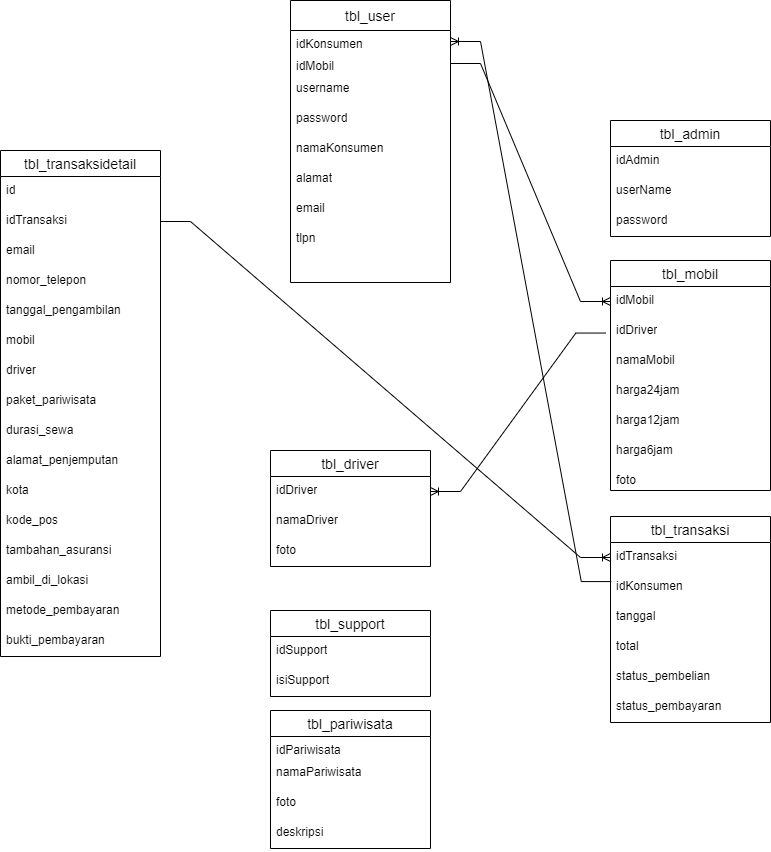

The diagram above was exported from draw.io. Its source (the exported page's mxGraphModel, read from the mxfile embedded in the PNG):
<mxGraphModel dx="3172" dy="1013" grid="1" gridSize="10" guides="1" tooltips="1" connect="1" arrows="1" fold="1" page="1" pageScale="1" pageWidth="827" pageHeight="1169" math="0" shadow="0">
  <root>
    <mxCell id="0" />
    <mxCell id="1" parent="0" />
    <mxCell id="_gOzYDnpIRpPCkI5PSLW-1" value="tbl_admin" style="swimlane;fontStyle=0;childLayout=stackLayout;horizontal=1;startSize=26;horizontalStack=0;resizeParent=1;resizeParentMax=0;resizeLast=0;collapsible=1;marginBottom=0;align=center;fontSize=14;" vertex="1" parent="1">
      <mxGeometry x="170" y="120" width="160" height="116" as="geometry" />
    </mxCell>
    <mxCell id="_gOzYDnpIRpPCkI5PSLW-2" value="idAdmin" style="text;strokeColor=none;fillColor=none;spacingLeft=4;spacingRight=4;overflow=hidden;rotatable=0;points=[[0,0.5],[1,0.5]];portConstraint=eastwest;fontSize=12;whiteSpace=wrap;html=1;" vertex="1" parent="_gOzYDnpIRpPCkI5PSLW-1">
      <mxGeometry y="26" width="160" height="30" as="geometry" />
    </mxCell>
    <mxCell id="_gOzYDnpIRpPCkI5PSLW-3" value="userName" style="text;strokeColor=none;fillColor=none;spacingLeft=4;spacingRight=4;overflow=hidden;rotatable=0;points=[[0,0.5],[1,0.5]];portConstraint=eastwest;fontSize=12;whiteSpace=wrap;html=1;" vertex="1" parent="_gOzYDnpIRpPCkI5PSLW-1">
      <mxGeometry y="56" width="160" height="30" as="geometry" />
    </mxCell>
    <mxCell id="_gOzYDnpIRpPCkI5PSLW-4" value="password" style="text;strokeColor=none;fillColor=none;spacingLeft=4;spacingRight=4;overflow=hidden;rotatable=0;points=[[0,0.5],[1,0.5]];portConstraint=eastwest;fontSize=12;whiteSpace=wrap;html=1;" vertex="1" parent="_gOzYDnpIRpPCkI5PSLW-1">
      <mxGeometry y="86" width="160" height="30" as="geometry" />
    </mxCell>
    <mxCell id="_gOzYDnpIRpPCkI5PSLW-5" value="tbl_driver" style="swimlane;fontStyle=0;childLayout=stackLayout;horizontal=1;startSize=26;horizontalStack=0;resizeParent=1;resizeParentMax=0;resizeLast=0;collapsible=1;marginBottom=0;align=center;fontSize=14;" vertex="1" parent="1">
      <mxGeometry x="-170" y="450" width="160" height="116" as="geometry" />
    </mxCell>
    <mxCell id="_gOzYDnpIRpPCkI5PSLW-6" value="idDriver" style="text;strokeColor=none;fillColor=none;spacingLeft=4;spacingRight=4;overflow=hidden;rotatable=0;points=[[0,0.5],[1,0.5]];portConstraint=eastwest;fontSize=12;whiteSpace=wrap;html=1;" vertex="1" parent="_gOzYDnpIRpPCkI5PSLW-5">
      <mxGeometry y="26" width="160" height="30" as="geometry" />
    </mxCell>
    <mxCell id="_gOzYDnpIRpPCkI5PSLW-7" value="namaDriver" style="text;strokeColor=none;fillColor=none;spacingLeft=4;spacingRight=4;overflow=hidden;rotatable=0;points=[[0,0.5],[1,0.5]];portConstraint=eastwest;fontSize=12;whiteSpace=wrap;html=1;" vertex="1" parent="_gOzYDnpIRpPCkI5PSLW-5">
      <mxGeometry y="56" width="160" height="30" as="geometry" />
    </mxCell>
    <mxCell id="_gOzYDnpIRpPCkI5PSLW-8" value="foto" style="text;strokeColor=none;fillColor=none;spacingLeft=4;spacingRight=4;overflow=hidden;rotatable=0;points=[[0,0.5],[1,0.5]];portConstraint=eastwest;fontSize=12;whiteSpace=wrap;html=1;" vertex="1" parent="_gOzYDnpIRpPCkI5PSLW-5">
      <mxGeometry y="86" width="160" height="30" as="geometry" />
    </mxCell>
    <mxCell id="_gOzYDnpIRpPCkI5PSLW-9" value="tbl_mobil" style="swimlane;fontStyle=0;childLayout=stackLayout;horizontal=1;startSize=26;horizontalStack=0;resizeParent=1;resizeParentMax=0;resizeLast=0;collapsible=1;marginBottom=0;align=center;fontSize=14;" vertex="1" parent="1">
      <mxGeometry x="170" y="260" width="160" height="230" as="geometry">
        <mxRectangle x="170" y="260" width="100" height="30" as="alternateBounds" />
      </mxGeometry>
    </mxCell>
    <mxCell id="_gOzYDnpIRpPCkI5PSLW-10" value="idMobil" style="text;strokeColor=none;fillColor=none;spacingLeft=4;spacingRight=4;overflow=hidden;rotatable=0;points=[[0,0.5],[1,0.5]];portConstraint=eastwest;fontSize=12;whiteSpace=wrap;html=1;" vertex="1" parent="_gOzYDnpIRpPCkI5PSLW-9">
      <mxGeometry y="26" width="160" height="30" as="geometry" />
    </mxCell>
    <mxCell id="_gOzYDnpIRpPCkI5PSLW-11" value="idDriver" style="text;strokeColor=none;fillColor=none;spacingLeft=4;spacingRight=4;overflow=hidden;rotatable=0;points=[[0,0.5],[1,0.5]];portConstraint=eastwest;fontSize=12;whiteSpace=wrap;html=1;" vertex="1" parent="_gOzYDnpIRpPCkI5PSLW-9">
      <mxGeometry y="56" width="160" height="30" as="geometry" />
    </mxCell>
    <mxCell id="_gOzYDnpIRpPCkI5PSLW-14" value="namaMobil" style="text;strokeColor=none;fillColor=none;spacingLeft=4;spacingRight=4;overflow=hidden;rotatable=0;points=[[0,0.5],[1,0.5]];portConstraint=eastwest;fontSize=12;whiteSpace=wrap;html=1;" vertex="1" parent="_gOzYDnpIRpPCkI5PSLW-9">
      <mxGeometry y="86" width="160" height="30" as="geometry" />
    </mxCell>
    <mxCell id="_gOzYDnpIRpPCkI5PSLW-15" value="harga24jam" style="text;strokeColor=none;fillColor=none;spacingLeft=4;spacingRight=4;overflow=hidden;rotatable=0;points=[[0,0.5],[1,0.5]];portConstraint=eastwest;fontSize=12;whiteSpace=wrap;html=1;" vertex="1" parent="_gOzYDnpIRpPCkI5PSLW-9">
      <mxGeometry y="116" width="160" height="30" as="geometry" />
    </mxCell>
    <mxCell id="_gOzYDnpIRpPCkI5PSLW-16" value="harga12jam" style="text;strokeColor=none;fillColor=none;spacingLeft=4;spacingRight=4;overflow=hidden;rotatable=0;points=[[0,0.5],[1,0.5]];portConstraint=eastwest;fontSize=12;whiteSpace=wrap;html=1;" vertex="1" parent="_gOzYDnpIRpPCkI5PSLW-9">
      <mxGeometry y="146" width="160" height="30" as="geometry" />
    </mxCell>
    <mxCell id="_gOzYDnpIRpPCkI5PSLW-17" value="harga6jam" style="text;strokeColor=none;fillColor=none;spacingLeft=4;spacingRight=4;overflow=hidden;rotatable=0;points=[[0,0.5],[1,0.5]];portConstraint=eastwest;fontSize=12;whiteSpace=wrap;html=1;" vertex="1" parent="_gOzYDnpIRpPCkI5PSLW-9">
      <mxGeometry y="176" width="160" height="30" as="geometry" />
    </mxCell>
    <mxCell id="_gOzYDnpIRpPCkI5PSLW-12" value="foto" style="text;strokeColor=none;fillColor=none;spacingLeft=4;spacingRight=4;overflow=hidden;rotatable=0;points=[[0,0.5],[1,0.5]];portConstraint=eastwest;fontSize=12;whiteSpace=wrap;html=1;" vertex="1" parent="_gOzYDnpIRpPCkI5PSLW-9">
      <mxGeometry y="206" width="160" height="24" as="geometry" />
    </mxCell>
    <mxCell id="_gOzYDnpIRpPCkI5PSLW-18" value="tbl_pariwisata" style="swimlane;fontStyle=0;childLayout=stackLayout;horizontal=1;startSize=26;horizontalStack=0;resizeParent=1;resizeParentMax=0;resizeLast=0;collapsible=1;marginBottom=0;align=center;fontSize=14;" vertex="1" parent="1">
      <mxGeometry x="-170" y="710" width="160" height="138" as="geometry">
        <mxRectangle x="170" y="260" width="100" height="30" as="alternateBounds" />
      </mxGeometry>
    </mxCell>
    <mxCell id="_gOzYDnpIRpPCkI5PSLW-19" value="idPariwisata" style="text;strokeColor=none;fillColor=none;spacingLeft=4;spacingRight=4;overflow=hidden;rotatable=0;points=[[0,0.5],[1,0.5]];portConstraint=eastwest;fontSize=12;whiteSpace=wrap;html=1;" vertex="1" parent="_gOzYDnpIRpPCkI5PSLW-18">
      <mxGeometry y="26" width="160" height="22" as="geometry" />
    </mxCell>
    <mxCell id="_gOzYDnpIRpPCkI5PSLW-20" value="namaPariwisata" style="text;strokeColor=none;fillColor=none;spacingLeft=4;spacingRight=4;overflow=hidden;rotatable=0;points=[[0,0.5],[1,0.5]];portConstraint=eastwest;fontSize=12;whiteSpace=wrap;html=1;" vertex="1" parent="_gOzYDnpIRpPCkI5PSLW-18">
      <mxGeometry y="48" width="160" height="30" as="geometry" />
    </mxCell>
    <mxCell id="_gOzYDnpIRpPCkI5PSLW-21" value="foto" style="text;strokeColor=none;fillColor=none;spacingLeft=4;spacingRight=4;overflow=hidden;rotatable=0;points=[[0,0.5],[1,0.5]];portConstraint=eastwest;fontSize=12;whiteSpace=wrap;html=1;" vertex="1" parent="_gOzYDnpIRpPCkI5PSLW-18">
      <mxGeometry y="78" width="160" height="30" as="geometry" />
    </mxCell>
    <mxCell id="_gOzYDnpIRpPCkI5PSLW-22" value="deskripsi" style="text;strokeColor=none;fillColor=none;spacingLeft=4;spacingRight=4;overflow=hidden;rotatable=0;points=[[0,0.5],[1,0.5]];portConstraint=eastwest;fontSize=12;whiteSpace=wrap;html=1;" vertex="1" parent="_gOzYDnpIRpPCkI5PSLW-18">
      <mxGeometry y="108" width="160" height="30" as="geometry" />
    </mxCell>
    <mxCell id="_gOzYDnpIRpPCkI5PSLW-26" value="tbl_support" style="swimlane;fontStyle=0;childLayout=stackLayout;horizontal=1;startSize=26;horizontalStack=0;resizeParent=1;resizeParentMax=0;resizeLast=0;collapsible=1;marginBottom=0;align=center;fontSize=14;" vertex="1" parent="1">
      <mxGeometry x="-170" y="610" width="160" height="86" as="geometry">
        <mxRectangle x="170" y="260" width="100" height="30" as="alternateBounds" />
      </mxGeometry>
    </mxCell>
    <mxCell id="_gOzYDnpIRpPCkI5PSLW-27" value="idSupport" style="text;strokeColor=none;fillColor=none;spacingLeft=4;spacingRight=4;overflow=hidden;rotatable=0;points=[[0,0.5],[1,0.5]];portConstraint=eastwest;fontSize=12;whiteSpace=wrap;html=1;" vertex="1" parent="_gOzYDnpIRpPCkI5PSLW-26">
      <mxGeometry y="26" width="160" height="30" as="geometry" />
    </mxCell>
    <mxCell id="_gOzYDnpIRpPCkI5PSLW-28" value="isiSupport" style="text;strokeColor=none;fillColor=none;spacingLeft=4;spacingRight=4;overflow=hidden;rotatable=0;points=[[0,0.5],[1,0.5]];portConstraint=eastwest;fontSize=12;whiteSpace=wrap;html=1;" vertex="1" parent="_gOzYDnpIRpPCkI5PSLW-26">
      <mxGeometry y="56" width="160" height="30" as="geometry" />
    </mxCell>
    <mxCell id="_gOzYDnpIRpPCkI5PSLW-34" value="tbl_transaksi" style="swimlane;fontStyle=0;childLayout=stackLayout;horizontal=1;startSize=26;horizontalStack=0;resizeParent=1;resizeParentMax=0;resizeLast=0;collapsible=1;marginBottom=0;align=center;fontSize=14;" vertex="1" parent="1">
      <mxGeometry x="170" y="516" width="160" height="206" as="geometry">
        <mxRectangle x="170" y="260" width="100" height="30" as="alternateBounds" />
      </mxGeometry>
    </mxCell>
    <mxCell id="_gOzYDnpIRpPCkI5PSLW-35" value="idTransaksi" style="text;strokeColor=none;fillColor=none;spacingLeft=4;spacingRight=4;overflow=hidden;rotatable=0;points=[[0,0.5],[1,0.5]];portConstraint=eastwest;fontSize=12;whiteSpace=wrap;html=1;" vertex="1" parent="_gOzYDnpIRpPCkI5PSLW-34">
      <mxGeometry y="26" width="160" height="30" as="geometry" />
    </mxCell>
    <mxCell id="_gOzYDnpIRpPCkI5PSLW-36" value="idKonsumen" style="text;strokeColor=none;fillColor=none;spacingLeft=4;spacingRight=4;overflow=hidden;rotatable=0;points=[[0,0.5],[1,0.5]];portConstraint=eastwest;fontSize=12;whiteSpace=wrap;html=1;" vertex="1" parent="_gOzYDnpIRpPCkI5PSLW-34">
      <mxGeometry y="56" width="160" height="30" as="geometry" />
    </mxCell>
    <mxCell id="_gOzYDnpIRpPCkI5PSLW-37" value="tanggal" style="text;strokeColor=none;fillColor=none;spacingLeft=4;spacingRight=4;overflow=hidden;rotatable=0;points=[[0,0.5],[1,0.5]];portConstraint=eastwest;fontSize=12;whiteSpace=wrap;html=1;" vertex="1" parent="_gOzYDnpIRpPCkI5PSLW-34">
      <mxGeometry y="86" width="160" height="30" as="geometry" />
    </mxCell>
    <mxCell id="_gOzYDnpIRpPCkI5PSLW-38" value="total" style="text;strokeColor=none;fillColor=none;spacingLeft=4;spacingRight=4;overflow=hidden;rotatable=0;points=[[0,0.5],[1,0.5]];portConstraint=eastwest;fontSize=12;whiteSpace=wrap;html=1;" vertex="1" parent="_gOzYDnpIRpPCkI5PSLW-34">
      <mxGeometry y="116" width="160" height="30" as="geometry" />
    </mxCell>
    <mxCell id="_gOzYDnpIRpPCkI5PSLW-39" value="status_pembelian" style="text;strokeColor=none;fillColor=none;spacingLeft=4;spacingRight=4;overflow=hidden;rotatable=0;points=[[0,0.5],[1,0.5]];portConstraint=eastwest;fontSize=12;whiteSpace=wrap;html=1;" vertex="1" parent="_gOzYDnpIRpPCkI5PSLW-34">
      <mxGeometry y="146" width="160" height="30" as="geometry" />
    </mxCell>
    <mxCell id="_gOzYDnpIRpPCkI5PSLW-40" value="status_pembayaran" style="text;strokeColor=none;fillColor=none;spacingLeft=4;spacingRight=4;overflow=hidden;rotatable=0;points=[[0,0.5],[1,0.5]];portConstraint=eastwest;fontSize=12;whiteSpace=wrap;html=1;" vertex="1" parent="_gOzYDnpIRpPCkI5PSLW-34">
      <mxGeometry y="176" width="160" height="30" as="geometry" />
    </mxCell>
    <mxCell id="_gOzYDnpIRpPCkI5PSLW-42" value="tbl_transaksidetail" style="swimlane;fontStyle=0;childLayout=stackLayout;horizontal=1;startSize=26;horizontalStack=0;resizeParent=1;resizeParentMax=0;resizeLast=0;collapsible=1;marginBottom=0;align=center;fontSize=14;" vertex="1" parent="1">
      <mxGeometry x="-440" y="150" width="160" height="506" as="geometry">
        <mxRectangle x="170" y="260" width="100" height="30" as="alternateBounds" />
      </mxGeometry>
    </mxCell>
    <mxCell id="_gOzYDnpIRpPCkI5PSLW-43" value="id" style="text;strokeColor=none;fillColor=none;spacingLeft=4;spacingRight=4;overflow=hidden;rotatable=0;points=[[0,0.5],[1,0.5]];portConstraint=eastwest;fontSize=12;whiteSpace=wrap;html=1;" vertex="1" parent="_gOzYDnpIRpPCkI5PSLW-42">
      <mxGeometry y="26" width="160" height="30" as="geometry" />
    </mxCell>
    <mxCell id="_gOzYDnpIRpPCkI5PSLW-44" value="idTransaksi" style="text;strokeColor=none;fillColor=none;spacingLeft=4;spacingRight=4;overflow=hidden;rotatable=0;points=[[0,0.5],[1,0.5]];portConstraint=eastwest;fontSize=12;whiteSpace=wrap;html=1;" vertex="1" parent="_gOzYDnpIRpPCkI5PSLW-42">
      <mxGeometry y="56" width="160" height="30" as="geometry" />
    </mxCell>
    <mxCell id="_gOzYDnpIRpPCkI5PSLW-45" value="email" style="text;strokeColor=none;fillColor=none;spacingLeft=4;spacingRight=4;overflow=hidden;rotatable=0;points=[[0,0.5],[1,0.5]];portConstraint=eastwest;fontSize=12;whiteSpace=wrap;html=1;" vertex="1" parent="_gOzYDnpIRpPCkI5PSLW-42">
      <mxGeometry y="86" width="160" height="30" as="geometry" />
    </mxCell>
    <mxCell id="_gOzYDnpIRpPCkI5PSLW-46" value="nomor_telepon" style="text;strokeColor=none;fillColor=none;spacingLeft=4;spacingRight=4;overflow=hidden;rotatable=0;points=[[0,0.5],[1,0.5]];portConstraint=eastwest;fontSize=12;whiteSpace=wrap;html=1;" vertex="1" parent="_gOzYDnpIRpPCkI5PSLW-42">
      <mxGeometry y="116" width="160" height="30" as="geometry" />
    </mxCell>
    <mxCell id="_gOzYDnpIRpPCkI5PSLW-47" value="tanggal_pengambilan" style="text;strokeColor=none;fillColor=none;spacingLeft=4;spacingRight=4;overflow=hidden;rotatable=0;points=[[0,0.5],[1,0.5]];portConstraint=eastwest;fontSize=12;whiteSpace=wrap;html=1;" vertex="1" parent="_gOzYDnpIRpPCkI5PSLW-42">
      <mxGeometry y="146" width="160" height="30" as="geometry" />
    </mxCell>
    <mxCell id="_gOzYDnpIRpPCkI5PSLW-49" value="mobil" style="text;strokeColor=none;fillColor=none;spacingLeft=4;spacingRight=4;overflow=hidden;rotatable=0;points=[[0,0.5],[1,0.5]];portConstraint=eastwest;fontSize=12;whiteSpace=wrap;html=1;" vertex="1" parent="_gOzYDnpIRpPCkI5PSLW-42">
      <mxGeometry y="176" width="160" height="30" as="geometry" />
    </mxCell>
    <mxCell id="_gOzYDnpIRpPCkI5PSLW-50" value="driver" style="text;strokeColor=none;fillColor=none;spacingLeft=4;spacingRight=4;overflow=hidden;rotatable=0;points=[[0,0.5],[1,0.5]];portConstraint=eastwest;fontSize=12;whiteSpace=wrap;html=1;" vertex="1" parent="_gOzYDnpIRpPCkI5PSLW-42">
      <mxGeometry y="206" width="160" height="30" as="geometry" />
    </mxCell>
    <mxCell id="_gOzYDnpIRpPCkI5PSLW-51" value="paket_pariwisata" style="text;strokeColor=none;fillColor=none;spacingLeft=4;spacingRight=4;overflow=hidden;rotatable=0;points=[[0,0.5],[1,0.5]];portConstraint=eastwest;fontSize=12;whiteSpace=wrap;html=1;" vertex="1" parent="_gOzYDnpIRpPCkI5PSLW-42">
      <mxGeometry y="236" width="160" height="30" as="geometry" />
    </mxCell>
    <mxCell id="_gOzYDnpIRpPCkI5PSLW-52" value="durasi_sewa" style="text;strokeColor=none;fillColor=none;spacingLeft=4;spacingRight=4;overflow=hidden;rotatable=0;points=[[0,0.5],[1,0.5]];portConstraint=eastwest;fontSize=12;whiteSpace=wrap;html=1;" vertex="1" parent="_gOzYDnpIRpPCkI5PSLW-42">
      <mxGeometry y="266" width="160" height="30" as="geometry" />
    </mxCell>
    <mxCell id="_gOzYDnpIRpPCkI5PSLW-53" value="alamat_penjemputan" style="text;strokeColor=none;fillColor=none;spacingLeft=4;spacingRight=4;overflow=hidden;rotatable=0;points=[[0,0.5],[1,0.5]];portConstraint=eastwest;fontSize=12;whiteSpace=wrap;html=1;" vertex="1" parent="_gOzYDnpIRpPCkI5PSLW-42">
      <mxGeometry y="296" width="160" height="30" as="geometry" />
    </mxCell>
    <mxCell id="_gOzYDnpIRpPCkI5PSLW-54" value="kota" style="text;strokeColor=none;fillColor=none;spacingLeft=4;spacingRight=4;overflow=hidden;rotatable=0;points=[[0,0.5],[1,0.5]];portConstraint=eastwest;fontSize=12;whiteSpace=wrap;html=1;" vertex="1" parent="_gOzYDnpIRpPCkI5PSLW-42">
      <mxGeometry y="326" width="160" height="30" as="geometry" />
    </mxCell>
    <mxCell id="_gOzYDnpIRpPCkI5PSLW-55" value="kode_pos" style="text;strokeColor=none;fillColor=none;spacingLeft=4;spacingRight=4;overflow=hidden;rotatable=0;points=[[0,0.5],[1,0.5]];portConstraint=eastwest;fontSize=12;whiteSpace=wrap;html=1;" vertex="1" parent="_gOzYDnpIRpPCkI5PSLW-42">
      <mxGeometry y="356" width="160" height="30" as="geometry" />
    </mxCell>
    <mxCell id="_gOzYDnpIRpPCkI5PSLW-56" value="tambahan_asuransi" style="text;strokeColor=none;fillColor=none;spacingLeft=4;spacingRight=4;overflow=hidden;rotatable=0;points=[[0,0.5],[1,0.5]];portConstraint=eastwest;fontSize=12;whiteSpace=wrap;html=1;" vertex="1" parent="_gOzYDnpIRpPCkI5PSLW-42">
      <mxGeometry y="386" width="160" height="30" as="geometry" />
    </mxCell>
    <mxCell id="_gOzYDnpIRpPCkI5PSLW-57" value="ambil_di_lokasi" style="text;strokeColor=none;fillColor=none;spacingLeft=4;spacingRight=4;overflow=hidden;rotatable=0;points=[[0,0.5],[1,0.5]];portConstraint=eastwest;fontSize=12;whiteSpace=wrap;html=1;" vertex="1" parent="_gOzYDnpIRpPCkI5PSLW-42">
      <mxGeometry y="416" width="160" height="30" as="geometry" />
    </mxCell>
    <mxCell id="_gOzYDnpIRpPCkI5PSLW-58" value="metode_pembayaran" style="text;strokeColor=none;fillColor=none;spacingLeft=4;spacingRight=4;overflow=hidden;rotatable=0;points=[[0,0.5],[1,0.5]];portConstraint=eastwest;fontSize=12;whiteSpace=wrap;html=1;" vertex="1" parent="_gOzYDnpIRpPCkI5PSLW-42">
      <mxGeometry y="446" width="160" height="30" as="geometry" />
    </mxCell>
    <mxCell id="_gOzYDnpIRpPCkI5PSLW-59" value="bukti_pembayaran" style="text;strokeColor=none;fillColor=none;spacingLeft=4;spacingRight=4;overflow=hidden;rotatable=0;points=[[0,0.5],[1,0.5]];portConstraint=eastwest;fontSize=12;whiteSpace=wrap;html=1;" vertex="1" parent="_gOzYDnpIRpPCkI5PSLW-42">
      <mxGeometry y="476" width="160" height="30" as="geometry" />
    </mxCell>
    <mxCell id="_gOzYDnpIRpPCkI5PSLW-65" value="tbl_user" style="swimlane;fontStyle=0;childLayout=stackLayout;horizontal=1;startSize=30;horizontalStack=0;resizeParent=1;resizeParentMax=0;resizeLast=0;collapsible=1;marginBottom=0;align=center;fontSize=14;" vertex="1" parent="1">
      <mxGeometry x="-150" width="160" height="282" as="geometry">
        <mxRectangle x="170" y="260" width="100" height="30" as="alternateBounds" />
      </mxGeometry>
    </mxCell>
    <mxCell id="_gOzYDnpIRpPCkI5PSLW-66" value="idKonsumen" style="text;strokeColor=none;fillColor=none;spacingLeft=4;spacingRight=4;overflow=hidden;rotatable=0;points=[[0,0.5],[1,0.5]];portConstraint=eastwest;fontSize=12;whiteSpace=wrap;html=1;" vertex="1" parent="_gOzYDnpIRpPCkI5PSLW-65">
      <mxGeometry y="30" width="160" height="22" as="geometry" />
    </mxCell>
    <mxCell id="_gOzYDnpIRpPCkI5PSLW-76" value="idMobil" style="text;strokeColor=none;fillColor=none;spacingLeft=4;spacingRight=4;overflow=hidden;rotatable=0;points=[[0,0.5],[1,0.5]];portConstraint=eastwest;fontSize=12;whiteSpace=wrap;html=1;" vertex="1" parent="_gOzYDnpIRpPCkI5PSLW-65">
      <mxGeometry y="52" width="160" height="22" as="geometry" />
    </mxCell>
    <mxCell id="_gOzYDnpIRpPCkI5PSLW-67" value="username" style="text;strokeColor=none;fillColor=none;spacingLeft=4;spacingRight=4;overflow=hidden;rotatable=0;points=[[0,0.5],[1,0.5]];portConstraint=eastwest;fontSize=12;whiteSpace=wrap;html=1;" vertex="1" parent="_gOzYDnpIRpPCkI5PSLW-65">
      <mxGeometry y="74" width="160" height="30" as="geometry" />
    </mxCell>
    <mxCell id="_gOzYDnpIRpPCkI5PSLW-68" value="password" style="text;strokeColor=none;fillColor=none;spacingLeft=4;spacingRight=4;overflow=hidden;rotatable=0;points=[[0,0.5],[1,0.5]];portConstraint=eastwest;fontSize=12;whiteSpace=wrap;html=1;" vertex="1" parent="_gOzYDnpIRpPCkI5PSLW-65">
      <mxGeometry y="104" width="160" height="30" as="geometry" />
    </mxCell>
    <mxCell id="_gOzYDnpIRpPCkI5PSLW-70" value="namaKonsumen" style="text;strokeColor=none;fillColor=none;spacingLeft=4;spacingRight=4;overflow=hidden;rotatable=0;points=[[0,0.5],[1,0.5]];portConstraint=eastwest;fontSize=12;whiteSpace=wrap;html=1;" vertex="1" parent="_gOzYDnpIRpPCkI5PSLW-65">
      <mxGeometry y="134" width="160" height="30" as="geometry" />
    </mxCell>
    <mxCell id="_gOzYDnpIRpPCkI5PSLW-71" value="alamat" style="text;strokeColor=none;fillColor=none;spacingLeft=4;spacingRight=4;overflow=hidden;rotatable=0;points=[[0,0.5],[1,0.5]];portConstraint=eastwest;fontSize=12;whiteSpace=wrap;html=1;" vertex="1" parent="_gOzYDnpIRpPCkI5PSLW-65">
      <mxGeometry y="164" width="160" height="30" as="geometry" />
    </mxCell>
    <mxCell id="_gOzYDnpIRpPCkI5PSLW-72" value="email" style="text;strokeColor=none;fillColor=none;spacingLeft=4;spacingRight=4;overflow=hidden;rotatable=0;points=[[0,0.5],[1,0.5]];portConstraint=eastwest;fontSize=12;whiteSpace=wrap;html=1;" vertex="1" parent="_gOzYDnpIRpPCkI5PSLW-65">
      <mxGeometry y="194" width="160" height="30" as="geometry" />
    </mxCell>
    <mxCell id="_gOzYDnpIRpPCkI5PSLW-73" value="tlpn" style="text;strokeColor=none;fillColor=none;spacingLeft=4;spacingRight=4;overflow=hidden;rotatable=0;points=[[0,0.5],[1,0.5]];portConstraint=eastwest;fontSize=12;whiteSpace=wrap;html=1;" vertex="1" parent="_gOzYDnpIRpPCkI5PSLW-65">
      <mxGeometry y="224" width="160" height="58" as="geometry" />
    </mxCell>
    <mxCell id="_gOzYDnpIRpPCkI5PSLW-85" value="" style="edgeStyle=entityRelationEdgeStyle;fontSize=12;html=1;endArrow=ERoneToMany;rounded=0;entryX=0;entryY=0.5;entryDx=0;entryDy=0;" edge="1" parent="1" source="_gOzYDnpIRpPCkI5PSLW-76" target="_gOzYDnpIRpPCkI5PSLW-10">
      <mxGeometry width="100" height="100" relative="1" as="geometry">
        <mxPoint y="390" as="sourcePoint" />
        <mxPoint x="100" y="290" as="targetPoint" />
      </mxGeometry>
    </mxCell>
    <mxCell id="_gOzYDnpIRpPCkI5PSLW-87" value="" style="edgeStyle=entityRelationEdgeStyle;fontSize=12;html=1;endArrow=ERoneToMany;rounded=0;exitX=0.005;exitY=0.303;exitDx=0;exitDy=0;entryX=1;entryY=0.5;entryDx=0;entryDy=0;exitPerimeter=0;" edge="1" parent="1" source="_gOzYDnpIRpPCkI5PSLW-36" target="_gOzYDnpIRpPCkI5PSLW-66">
      <mxGeometry width="100" height="100" relative="1" as="geometry">
        <mxPoint x="10" y="480" as="sourcePoint" />
        <mxPoint x="110" y="380" as="targetPoint" />
      </mxGeometry>
    </mxCell>
    <mxCell id="_gOzYDnpIRpPCkI5PSLW-89" value="" style="edgeStyle=entityRelationEdgeStyle;fontSize=12;html=1;endArrow=ERoneToMany;rounded=0;exitX=-0.029;exitY=0.552;exitDx=0;exitDy=0;entryX=1;entryY=0.5;entryDx=0;entryDy=0;exitPerimeter=0;" edge="1" parent="1" source="_gOzYDnpIRpPCkI5PSLW-11" target="_gOzYDnpIRpPCkI5PSLW-6">
      <mxGeometry width="100" height="100" relative="1" as="geometry">
        <mxPoint x="181" y="591" as="sourcePoint" />
        <mxPoint x="10" y="201" as="targetPoint" />
      </mxGeometry>
    </mxCell>
    <mxCell id="_gOzYDnpIRpPCkI5PSLW-90" value="" style="edgeStyle=entityRelationEdgeStyle;fontSize=12;html=1;endArrow=ERoneToMany;rounded=0;exitX=1;exitY=0.5;exitDx=0;exitDy=0;entryX=0;entryY=0.5;entryDx=0;entryDy=0;" edge="1" parent="1" source="_gOzYDnpIRpPCkI5PSLW-44" target="_gOzYDnpIRpPCkI5PSLW-35">
      <mxGeometry width="100" height="100" relative="1" as="geometry">
        <mxPoint x="-240" y="480" as="sourcePoint" />
        <mxPoint x="-140" y="380" as="targetPoint" />
        <Array as="points">
          <mxPoint x="-210" y="340" />
          <mxPoint x="-190" y="670" />
        </Array>
      </mxGeometry>
    </mxCell>
  </root>
</mxGraphModel>